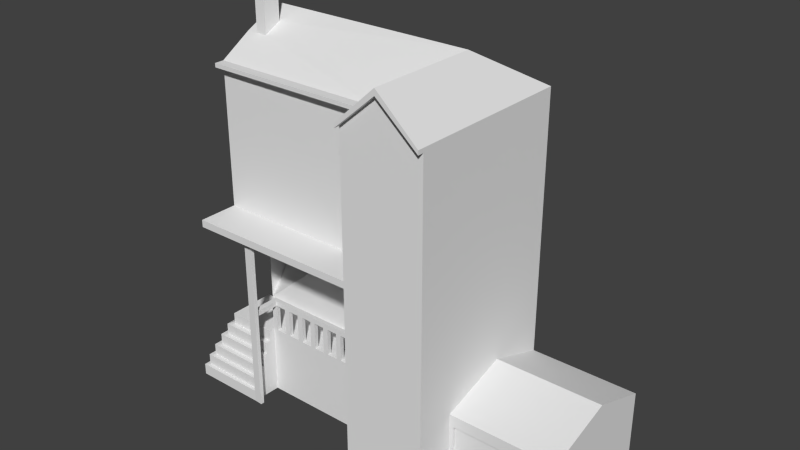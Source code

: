 # Source: Hermitage.blend  (saved by Blender 2.69.0; exported with 4.5.12 LTS)
import bpy
from mathutils import Matrix  # noqa: F401  (used for matrix-valued properties, if any)

bpy.ops.wm.read_factory_settings(use_empty=True)
scene = bpy.context.scene
scene.name = 'Scene'

# ---- collections
col_collection_1 = bpy.data.collections.new('Collection 1'); scene.collection.children.link(col_collection_1)

# ---- world
world_world = bpy.data.worlds.new('World'); scene.world = world_world
world_world.color = (0.05088, 0.05088, 0.05088)
world_world.use_sun_shadow = False
world_world.sun_shadow_jitter_overblur = 0.0
world_world.cycles.sampling_method = 'MANUAL'
world_world.cycles.sample_map_resolution = 256

# ---- meshes
me_cube_003 = bpy.data.meshes.new('Cube.003')
me_cube_003.from_pydata([(-8.016, 16.43, -1.0), (25.1, -7.933, -1.0), (-8.016, -7.933, 12.15), (-8.016, 16.43, 12.15), (25.1, 16.43, 12.15), (25.1, -7.933, 12.15), (-8.016, 16.43, 33.68), (25.1, 16.43, 33.16), (25.1, -7.933, 33.16), (40.8, 16.43, -1.0), (40.8, -7.933, -1.0), (40.8, 16.43, 12.15), (40.8, -7.933, 12.15), (61.09, 16.43, -1.0), (61.09, -7.933, -1.0), (61.09, 16.43, 12.15), (61.09, -7.933, 12.15), (61.09, -7.933, 9.942), (40.8, 4.978, 16.22), (61.09, 4.978, 16.22), (-8.016, -0.02842, 12.15), (0.3789, -7.933, 12.15), (0.3789, -7.933, -1.0), (0.297, -10.92, 5.528), (-9.094, -9.011, 12.15), (0.2662, -10.92, 7.735), (-9.094, -9.011, 9.942), (-8.097, 0.0311, -1.0), (-8.097, 0.0311, 9.942), (-9.076, 0.0506, 12.15), (-9.094, 0.04335, 9.942), (0.3494, -9.011, 12.15), (0.3494, -9.011, 9.942), (-11.0, 0.03579, 5.528), (-11.0, 0.03579, 7.735), (-11.0, -10.92, 5.528), (-11.0, -10.92, 7.735), (-11.94, -11.86, 3.321), (-10.09, -10.01, 7.735), (-10.09, -10.01, 9.942), (-11.94, -11.86, 5.528), (-13.5, 0.004699, 1.161), (-10.09, 0.04772, 7.735), (-10.09, 0.04772, 9.942), (-11.94, 0.02096, 3.321), (-11.94, 0.02096, 5.528), (0.3314, -10.01, 7.735), (0.3314, -10.01, 9.942), (0.2771, -11.86, 3.321), (0.1885, -11.86, 5.528), (-12.79, 0.01542, 1.161), (-12.79, 0.01542, -1.0), (-12.79, 0.01542, 3.321), (-12.79, -12.7, 1.161), (-12.79, -12.7, 3.321), (0.2773, -12.7, 3.321), (0.2373, -12.7, -1.0), (0.2773, -12.7, 1.161), (-13.5, 0.004699, -1.0), (-13.5, -13.42, 1.161), (-13.5, -13.42, -1.0), (0.2326, -13.42, -0.9997), (0.1927, -13.42, 1.161), (25.1, -0.0909, 12.15), (-8.116, -0.0909, 33.16), (-8.016, -7.933, 61.44), (-8.016, 16.43, 61.44), (25.1, -7.933, 61.44), (40.8, 16.43, 61.44), (-8.016, 4.978, 68.63), (-8.016, -1.923, 65.16), (-3.818, -1.923, 65.16), (-3.818, 1.388, 66.87), (-5.917, 4.978, 68.63), (-5.917, -1.923, 65.16), (-5.917, 1.388, 66.87), (25.1, -15.48, -1.0), (25.1, -15.48, 33.16), (25.1, -15.48, 57.14), (40.8, -15.48, -1.0), (25.1, -15.48, 61.44), (40.8, -15.48, 61.44), (32.95, 4.978, 68.63), (-8.016, -7.933, 34.52), (25.1, -7.933, 34.52), (25.1, -15.48, 34.52), (-8.016, -15.44, 33.16), (25.1, -15.44, 33.16), (-8.016, -15.44, 34.52), (25.1, -15.44, 34.52), (1.777, -12.8, -1.0), (1.817, -12.8, 1.161), (1.772, -13.52, -0.9997), (1.733, -13.52, 1.161), (0.2773, -12.7, 33.66), (0.1927, -13.42, 33.66), (1.817, -12.8, 33.66), (1.733, -13.52, 33.66), (32.95, -15.48, 67.43), (32.95, -15.48, 67.43), (40.8, -15.48, 60.66), (25.1, -15.48, 60.61), (25.1, -16.64, 61.44), (40.8, -16.64, 61.44), (32.95, -16.64, 68.63), (32.95, -16.64, 67.43), (32.95, -16.64, 67.43), (40.8, -16.64, 60.66), (25.1, -16.64, 60.61), (-8.016, -7.933, 60.69), (25.1, -7.933, 60.68), (-8.016, -9.764, 61.44), (25.1, -9.764, 61.44), (-8.016, -9.764, 60.69), (25.1, -9.764, 60.68), (-3.818, 1.34, 76.88), (-5.917, 1.34, 76.88), (-3.818, -1.932, 76.86), (-5.917, -1.932, 76.86), (0.3789, -7.114, 12.15), (25.1, -7.163, 12.15), (4.576, -7.933, 12.15), (4.576, -7.122, 12.15), (16.93, -7.933, 12.15), (16.93, -7.147, 12.15), (6.675, -7.933, 12.15), (6.675, -7.126, 12.15), (12.85, -7.933, 12.15), (12.85, -7.139, 12.15), (10.81, -7.933, 12.15), (10.81, -7.135, 12.15), (18.98, -7.933, 12.15), (18.98, -7.151, 12.15), (23.06, -7.933, 12.15), (23.06, -7.159, 12.15), (1.428, -7.933, 12.15), (1.428, -7.116, 12.15), (3.527, -7.933, 12.15), (3.527, -7.12, 12.15), (7.724, -7.933, 12.15), (7.724, -7.129, 12.15), (9.794, -7.933, 12.15), (9.794, -7.133, 12.15), (13.87, -7.933, 12.15), (13.87, -7.141, 12.15), (15.91, -7.933, 12.15), (15.91, -7.145, 12.15), (20.0, -7.933, 12.15), (20.0, -7.153, 12.15), (22.04, -7.933, 12.15), (22.04, -7.157, 12.15), (0.3789, -7.933, 17.33), (0.3789, -7.114, 17.33), (4.576, -7.933, 17.33), (4.576, -7.122, 17.33), (16.93, -7.933, 17.33), (16.93, -7.147, 17.33), (6.675, -7.933, 17.33), (6.675, -7.126, 17.33), (12.85, -7.933, 17.33), (12.85, -7.139, 17.33), (10.81, -7.933, 17.33), (10.81, -7.135, 17.33), (18.98, -7.933, 17.33), (18.98, -7.151, 17.33), (23.06, -7.933, 17.33), (23.06, -7.159, 17.33), (1.428, -7.933, 17.33), (1.428, -7.116, 17.33), (3.527, -7.933, 17.33), (3.527, -7.12, 17.33), (7.724, -7.933, 17.33), (7.724, -7.129, 17.33), (9.794, -7.933, 17.33), (9.794, -7.133, 17.33), (13.87, -7.933, 17.33), (13.87, -7.141, 17.33), (15.91, -7.933, 17.33), (15.91, -7.145, 17.33), (20.0, -7.933, 17.33), (20.0, -7.153, 17.33), (22.04, -7.933, 17.33), (22.04, -7.157, 17.33), (0.3789, -7.933, 18.33), (0.3789, -7.114, 18.33), (4.576, -7.933, 18.33), (4.576, -7.122, 18.33), (16.93, -7.933, 18.33), (16.93, -7.147, 18.33), (6.675, -7.933, 18.33), (6.675, -7.126, 18.33), (12.85, -7.933, 18.33), (12.85, -7.139, 18.33), (10.81, -7.933, 18.33), (10.81, -7.135, 18.33), (18.98, -7.933, 18.33), (18.98, -7.151, 18.33), (23.06, -7.933, 18.33), (23.06, -7.159, 18.33), (1.428, -7.933, 18.33), (1.428, -7.116, 18.33), (3.527, -7.933, 18.33), (3.527, -7.12, 18.33), (7.724, -7.933, 18.33), (7.724, -7.129, 18.33), (9.794, -7.933, 18.33), (9.794, -7.133, 18.33), (13.87, -7.933, 18.33), (13.87, -7.141, 18.33), (15.91, -7.933, 18.33), (15.91, -7.145, 18.33), (20.0, -7.933, 18.33), (20.0, -7.153, 18.33), (22.04, -7.933, 18.33), (22.04, -7.157, 18.33), (25.1, -7.933, 17.33), (25.1, -7.159, 17.33), (25.1, -7.933, 18.33), (25.1, -7.159, 18.33), (0.3789, -12.73, 17.33), (1.428, -12.73, 17.33), (0.3789, -12.73, 18.33), (1.428, -12.73, 18.33), (25.1, -0.0909, 30.0), (21.89, -0.0909, 12.15), (21.89, -0.0909, 30.0), (12.67, -0.0909, 12.15), (12.67, -0.0909, 30.0), (21.89, 1.051, 12.15), (21.89, 1.051, 30.0), (12.67, 1.051, 12.15), (12.67, 1.051, 30.0), (58.83, -7.933, -1.0), (58.83, -7.933, 9.942), (51.78, -7.933, -1.0), (51.78, -7.933, 9.942), (41.64, -7.933, 3.321), (41.64, -7.933, 9.942), (51.78, -7.933, 0.03355), (58.83, -7.933, 0.03185), (58.83, -7.245, 9.942), (51.78, -7.245, 9.942), (53.46, -7.245, 7.735), (57.0, -7.245, 7.735), (51.78, -7.245, 0.03355), (57.01, -7.245, 0.03229), (58.83, -7.245, 0.03185), (53.45, -7.245, 0.03315), (57.0, -7.245, 4.361), (53.46, -7.245, 4.347), (50.58, -7.933, 9.942), (50.58, -7.933, -1.0), (50.58, -7.933, 3.321), (41.64, -7.492, 3.321), (41.64, -7.492, 9.942), (50.58, -7.492, 9.942), (50.58, -7.492, 3.321), (55.27, -7.245, 0.03271), (55.27, -7.245, 4.354), (55.27, -7.245, 7.735), (57.0, -7.245, 6.071), (53.46, -7.245, 6.054), (55.27, -7.408, 6.063), (57.01, -7.245, 2.229), (53.45, -7.245, 2.196), (55.27, -7.408, 2.213)], [], [(5, 1, 76, 77, 8), (87, 89, 84, 83, 88, 86), (15, 19, 16, 17, 14, 13), (83, 84, 110, 109), (2, 24, 31, 21), (258, 248, 260, 262), (33, 35, 36, 34), (35, 40, 49, 23), (26, 24, 29, 30), (26, 32, 31, 24), (26, 39, 47, 32), (37, 40, 45, 44), (38, 39, 43, 42), (35, 23, 25, 36), (38, 36, 25, 46), (27, 51, 50, 52, 44, 45, 33, 34, 42, 43, 28), (38, 46, 47, 39), (33, 45, 40, 35), (48, 37, 54, 55), (38, 42, 34, 36), (37, 48, 49, 40), (57, 56, 22, 21, 31, 32, 47, 46, 25, 23, 49, 48, 55), (52, 50, 53, 54), (50, 51, 58, 41), (54, 53, 57, 55), (57, 53, 59, 62), (37, 44, 52, 54), (59, 41, 58, 60), (50, 41, 59, 53), (61, 56, 90, 92), (3, 6, 64, 20), (8, 87, 86, 64, 6, 7), (8, 5, 120, 4, 7), (7, 4, 63, 223), (71, 72, 75, 74), (100, 98, 99, 101, 78, 85, 77, 76, 79), (84, 8, 77, 85), (10, 12, 18, 11, 68, 81, 100, 79), (74, 118, 117, 71), (66, 69, 73, 82, 104, 103, 81, 68), (198, 218, 217, 197, 213, 214), (6, 66, 68, 11, 4, 7), (84, 85, 78, 101, 80, 67, 110), (8, 84, 89, 87), (90, 91, 93, 92), (57, 62, 95, 94), (56, 57, 91, 90), (94, 95, 97, 96), (91, 57, 94, 96), (93, 91, 96, 97), (99, 98, 105, 106), (101, 99, 106, 108), (100, 107, 105, 98), (74, 75, 73, 69, 70), (107, 103, 104, 106, 105), (108, 106, 104, 102), (100, 81, 103, 107), (80, 101, 108, 102), (65, 109, 113, 111), (110, 67, 112, 114), (109, 110, 114, 113), (67, 65, 111, 112), (113, 114, 112, 111), (75, 116, 118, 74), (72, 71, 117, 115), (117, 118, 116, 115), (75, 72, 115, 116), (136, 119, 21, 2, 20, 3, 0, 9, 11, 4, 120, 134, 150, 148, 132, 124, 146, 144, 128, 130, 142, 140, 126, 122, 138), (163, 195, 211, 179, 147, 131), (130, 128, 127, 129), (140, 142, 141, 139), (144, 146, 145, 143), (141, 142, 174, 173), (124, 132, 131, 123), (131, 132, 164, 163), (148, 150, 149, 147), (125, 121, 122, 126), (134, 120, 5, 133), (172, 204, 190, 158, 126, 140), (148, 147, 179, 180), (135, 136, 138, 137), (181, 213, 197, 165, 133, 149), (149, 150, 182, 181), (172, 171, 203, 204), (181, 182, 214, 213), (162, 161, 193, 194), (162, 194, 206, 174, 142, 130), (152, 184, 183, 151, 21, 119), (176, 175, 207, 208), (130, 129, 161, 162), (156, 188, 210, 178, 146, 124), (144, 143, 175, 176), (173, 205, 193, 161, 129, 141), (119, 136, 168, 200, 184, 152), (128, 144, 176, 208, 192, 160), (177, 209, 187, 155, 123, 145), (134, 133, 165, 166), (140, 139, 171, 172), (154, 186, 202, 170, 138, 122), (124, 123, 155, 156), (127, 128, 160, 159), (166, 198, 214, 182, 150, 134), (137, 138, 170, 169), (145, 146, 178, 177), (159, 191, 207, 175, 143, 127), (136, 135, 167, 168), (135, 21, 151, 167), (180, 212, 196, 164, 132, 148), (122, 121, 153, 154), (157, 189, 203, 171, 139, 125), (125, 126, 158, 157), (199, 183, 184, 200), (210, 188, 187, 209), (203, 189, 190, 204), (206, 194, 193, 205), (169, 201, 185, 153, 121, 137), (185, 201, 202, 186), (192, 208, 207, 191), (196, 212, 211, 195), (157, 158, 190, 189), (168, 167, 199, 200), (177, 178, 210, 209), (154, 153, 185, 186), (163, 164, 196, 195), (173, 174, 206, 205), (199, 167, 220, 222), (159, 160, 192, 191), (180, 179, 211, 212), (169, 170, 202, 201), (156, 155, 187, 188), (198, 166, 216, 218), (201, 169, 167, 199), (199, 201, 202, 200), (202, 170, 168, 200), (169, 167, 168, 170), (157, 153, 154, 158), (173, 171, 172, 174), (159, 161, 162, 160), (177, 175, 176, 178), (163, 155, 156, 164), (181, 179, 180, 182), (157, 189, 185, 153), (205, 173, 171, 203), (193, 161, 159, 191), (209, 177, 175, 207), (187, 155, 163, 195), (179, 211, 213, 181), (185, 189, 190, 186), (205, 203, 204, 206), (193, 191, 192, 194), (209, 207, 208, 210), (187, 195, 196, 188), (213, 211, 212, 214), (212, 180, 182, 214), (156, 188, 196, 164), (210, 178, 176, 208), (162, 194, 192, 160), (206, 174, 172, 204), (190, 158, 154, 186), (216, 215, 217, 218), (165, 197, 217, 215), (166, 165, 215, 216), (220, 219, 221, 222), (151, 183, 221, 219), (183, 199, 222, 221), (167, 151, 219, 220), (2, 24, 29, 20), (226, 227, 231, 230), (228, 230, 231, 229), (227, 225, 229, 231), (224, 226, 230, 228), (225, 224, 228, 229), (11, 15, 13, 9), (12, 16, 19, 18), (18, 19, 15, 11), (250, 252, 251, 234, 238, 235), (12, 10, 251, 252, 236, 237, 250, 235, 233, 17, 16), (22, 56, 61, 60, 58, 51, 27, 0, 9, 13, 14, 232, 234, 251, 10, 79, 76, 1), (235, 241, 240, 233), (239, 233, 240, 246), (235, 238, 244, 241), (246, 245, 257, 247, 244, 238, 239), (265, 257, 245, 263), (244, 247, 264, 249, 261, 242, 259, 243, 260, 248, 263, 245, 246, 240, 241), (239, 232, 14, 17, 233), (252, 250, 255, 256), (254, 253, 256, 255), (236, 252, 256, 253), (250, 237, 254, 255), (237, 236, 253, 254), (5, 133, 149, 147, 131, 123, 145, 143, 127, 129, 141, 139, 125, 121, 137, 135, 21, 22, 1), (93, 97, 95, 62, 59, 60, 61, 92), (26, 30, 28, 43, 39), (20, 3, 0, 27, 28), (28, 30, 29, 20), (3, 4, 7, 6), (71, 74, 70, 65, 67, 80, 102, 104, 82, 73, 75, 72), (232, 239, 238, 234), (63, 224, 225, 227, 226, 20, 64, 6, 7, 223), (83, 109, 65, 70, 69, 66, 6, 64, 86, 88), (249, 258, 262, 261), (264, 247, 257, 265), (262, 260, 243, 259), (261, 262, 259, 242), (258, 265, 263, 248), (249, 264, 265, 258)])
_uv = me_cube_003.uv_layers.new(name='UVMap')
_uv.uv.foreach_set('vector', [0.4238, 0.9749, 0.3339, 0.9749, 0.3339, 0.9233, 0.5675, 0.9233, 0.5675, 0.9749, 0.8878, 0.04042, 0.8882, 0.04044, 0.9395, 0.04044, 0.9395, 0.2669, 0.8882, 0.2669, 0.8878, 0.2669, 0.7979, 0.207, 0.77, 0.1287, 0.7979, 0.04042, 0.813, 0.04042, 0.8878, 0.04042, 0.8878, 0.207, 0.5603, 0.9154, 0.3339, 0.9154, 0.3339, 0.7365, 0.5603, 0.7364, 0.2734, 0.9303, 0.2807, 0.9229, 0.2807, 0.9875, 0.2734, 0.9877, 0.1382, 0.9393, 0.15, 0.9393, 0.15, 0.951, 0.1382, 0.951, 0.976, 0.5851, 0.976, 0.5102, 0.9911, 0.5102, 0.9911, 0.5851, 0.8617, 0.9119, 0.8681, 0.9054, 0.8681, 0.9884, 0.8617, 0.9891, 0.3188, 0.9849, 0.3037, 0.9849, 0.3037, 0.9229, 0.3188, 0.923, 0.2734, 0.9229, 0.2734, 0.9875, 0.2583, 0.9875, 0.2583, 0.9229, 0.9692, 0.5721, 0.976, 0.5789, 0.9048, 0.5789, 0.9046, 0.5721, 0.03743, 0.9097, 0.05253, 0.9097, 0.05253, 0.991, 0.03743, 0.991, 0.3188, 0.9229, 0.3339, 0.9229, 0.3339, 0.9917, 0.3188, 0.9917, 0.9815, 0.7761, 0.9815, 0.6988, 0.9966, 0.6991, 0.9966, 0.7761, 0.2313, 0.9159, 0.2375, 0.9097, 0.2375, 0.9868, 0.2313, 0.9872, 0.0004575, 0.9097, 0.03253, 0.9097, 0.03253, 0.9245, 0.03253, 0.9393, 0.02676, 0.9393, 0.02676, 0.9544, 0.02032, 0.9544, 0.02032, 0.9695, 0.0141, 0.9695, 0.0141, 0.9845, 0.0004575, 0.9845, 0.5521, 0.0, 0.6234, 0.0, 0.6234, 0.0151, 0.5521, 0.0151, 0.7868, 0.9119, 0.7869, 0.9054, 0.8681, 0.9054, 0.8617, 0.9119, 0.9858, 0.6768, 0.9858, 0.5933, 0.9916, 0.5875, 0.9916, 0.6768, 0.2313, 0.9159, 0.1626, 0.9159, 0.1626, 0.9097, 0.2375, 0.9097, 0.06906, 0.9097, 0.06906, 0.9933, 0.05396, 0.9927, 0.05396, 0.9097, 0.9395, 0.1918, 0.9395, 0.177, 0.9721, 0.177, 0.9721, 0.2669, 0.9647, 0.2669, 0.9647, 0.2518, 0.9579, 0.2518, 0.9579, 0.2367, 0.9517, 0.2367, 0.9517, 0.2216, 0.9452, 0.2216, 0.9452, 0.2065, 0.9395, 0.2065, 0.9815, 0.7858, 0.9667, 0.7858, 0.9667, 0.6988, 0.9815, 0.6988, 0.03253, 0.9245, 0.03253, 0.9097, 0.03743, 0.9097, 0.03743, 0.9245, 0.9667, 0.7858, 0.9815, 0.7858, 0.9815, 0.8752, 0.9667, 0.8752, 0.8878, 0.3538, 0.9772, 0.3539, 0.9821, 0.3588, 0.8884, 0.3587, 0.9858, 0.5933, 0.9046, 0.5933, 0.9047, 0.5875, 0.9916, 0.5875, 0.1857, 0.6711, 0.1857, 0.763, 0.1709, 0.763, 0.1709, 0.6711, 0.9772, 0.2669, 0.9821, 0.267, 0.9821, 0.3588, 0.9772, 0.3539, 0.3479, 0.09395, 0.3528, 0.09398, 0.3522, 0.1045, 0.3472, 0.1045, 0.3339, 0.7841, 0.1866, 0.7841, 0.1902, 0.6711, 0.3339, 0.6716, 0.6034, 0.2676, 0.5521, 0.2676, 0.5521, 0.04111, 0.657, 0.04042, 0.77, 0.04111, 0.77, 0.2676, 0.9046, 0.6768, 0.761, 0.6768, 0.761, 0.6716, 0.761, 0.5102, 0.9046, 0.5102, 0.77, 0.3507, 0.77, 0.207, 0.883, 0.207, 0.883, 0.3291, 0.2094, 0.6424, 0.2324, 0.6424, 0.2324, 0.6568, 0.2094, 0.6567, 0.1078, 0.7589, 0.05415, 0.8052, 0.05415, 0.8052, 0.0004575, 0.7585, 0.0004575, 0.7349, 0.0004575, 0.5801, 0.0004576, 0.5708, 0.0004575, 0.3372, 0.1078, 0.3372, 0.5768, 0.9749, 0.5675, 0.9749, 0.5675, 0.9233, 0.5768, 0.9233, 0.3339, 0.6768, 0.4238, 0.6768, 0.4516, 0.5885, 0.4238, 0.5102, 0.761, 0.5102, 0.761, 0.7284, 0.7556, 0.7284, 0.3339, 0.7284, 0.9958, 0.7858, 0.9958, 0.8658, 0.9815, 0.8658, 0.9815, 0.7858, 0.3339, 0.671, 0.2574, 0.6711, 0.2574, 0.6568, 0.2574, 0.391, 0.1097, 0.391, 0.1078, 0.3372, 0.1158, 0.3372, 0.3339, 0.3372, 0.6517, 0.01067, 0.6377, 0.01067, 0.6377, 0.005378, 0.6517, 0.005378, 0.6587, 0.005378, 0.6587, 0.01069, 0.3339, 0.1473, 0.3339, 0.3372, 2.609e-08, 0.3372, 0.0, 0.0, 0.1074, 2.218e-07, 0.1074, 0.1437, 0.5768, 0.9749, 0.5768, 0.9233, 0.7315, 0.9233, 0.7552, 0.9233, 0.761, 0.9233, 0.761, 0.9749, 0.7557, 0.9749, 0.96, 0.7282, 0.9506, 0.7282, 0.9506, 0.6768, 0.96, 0.6768, 0.5521, 0.03024, 0.5669, 0.03026, 0.5669, 0.03517, 0.5521, 0.03519, 0.9912, 0.2879, 0.9961, 0.2879, 0.9961, 0.5102, 0.9912, 0.5102, 0.9954, 0.02985, 0.9952, 0.04463, 0.9846, 0.04464, 0.9849, 0.02986, 0.7578, 0.00828, 0.7627, 0.008005, 0.7627, 0.01856, 0.7578, 0.01883, 0.9846, 0.04464, 0.9952, 0.04463, 0.9954, 0.2669, 0.9849, 0.2669, 0.5669, 0.03517, 0.5669, 0.03026, 0.7891, 0.03027, 0.7891, 0.03517, 0.0004575, 0.3451, 0.0004531, 0.3451, 0.0004531, 0.3372, 0.0004575, 0.3372, 0.9821, 0.3588, 0.9821, 0.3051, 0.99, 0.3051, 0.99, 0.3588, 0.2807, 0.9229, 0.2887, 0.9229, 0.2887, 0.9766, 0.2807, 0.9766, 0.2094, 0.6567, 0.2324, 0.6568, 0.2574, 0.6568, 0.2574, 0.6711, 0.2094, 0.6711, 0.9912, 0.5102, 0.9858, 0.5102, 0.9365, 0.4567, 0.9447, 0.4567, 0.9447, 0.4567, 0.9912, 0.4028, 0.9447, 0.4567, 0.9365, 0.4567, 0.9855, 0.4028, 0.7556, 0.7284, 0.761, 0.7284, 0.761, 0.7364, 0.7556, 0.7364, 0.761, 0.9233, 0.7552, 0.9233, 0.7552, 0.9154, 0.761, 0.9154, 0.7187, 0.4611, 0.7187, 0.456, 0.7312, 0.456, 0.7312, 0.4611, 0.7491, 4.605e-05, 0.7491, 0.005278, 0.7366, 0.005277, 0.7366, 4.605e-05, 0.9846, 0.04044, 0.9846, 0.2669, 0.9721, 0.2669, 0.9721, 0.04044, 0.1673, 0.4446, 0.1673, 0.671, 0.1548, 0.671, 0.1548, 0.4446, 0.5521, 0.03529, 0.7786, 0.03519, 0.7786, 0.04042, 0.5521, 0.04042, 0.7641, 0.9521, 0.7644, 0.8837, 0.7868, 0.8838, 0.7868, 0.9638, 0.9395, 0.05212, 0.9621, 0.04042, 0.9621, 0.1204, 0.9397, 0.1205, 0.6377, 0.02237, 0.6234, 0.02237, 0.6234, 0.0, 0.6377, 1.305e-08, 0.2439, 0.9229, 0.2583, 0.9229, 0.2583, 0.9914, 0.2439, 0.9914, 0.391, 0.1021, 0.391, 0.09494, 0.3854, 0.09494, 0.3854, 0.03752, 0.4395, 0.03752, 0.5521, 0.03752, 0.5521, 0.03753, 0.5521, 0.3714, 0.5521, 0.3714, 0.5521, 0.264, 0.3907, 0.264, 0.3907, 0.25, 0.3908, 0.2431, 0.3908, 0.2291, 0.3908, 0.2221, 0.3908, 0.2082, 0.3908, 0.2012, 0.3909, 0.1872, 0.3909, 0.1803, 0.3909, 0.1663, 0.3909, 0.1593, 0.391, 0.1452, 0.391, 0.138, 0.391, 0.1236, 0.391, 0.1165, 0.8387, 0.6768, 0.8455, 0.6768, 0.8455, 0.6838, 0.8387, 0.6838, 0.8032, 0.6838, 0.8032, 0.6768, 0.3909, 0.1663, 0.3909, 0.1803, 0.3854, 0.1803, 0.3854, 0.1663, 0.391, 0.1452, 0.3909, 0.1593, 0.3854, 0.1593, 0.3854, 0.1452, 0.3909, 0.1872, 0.3908, 0.2012, 0.3854, 0.2012, 0.3854, 0.1872, 0.2384, 0.9364, 0.2438, 0.9364, 0.2438, 0.9719, 0.2384, 0.9719, 0.3908, 0.2082, 0.3908, 0.2221, 0.3854, 0.2221, 0.3854, 0.2082, 0.9916, 0.6346, 0.997, 0.6346, 0.997, 0.67, 0.9916, 0.67, 0.3908, 0.2291, 0.3908, 0.2431, 0.3854, 0.2431, 0.3854, 0.2291, 0.3854, 0.138, 0.3854, 0.1236, 0.391, 0.1236, 0.391, 0.138, 0.3907, 0.25, 0.3907, 0.264, 0.3854, 0.264, 0.3854, 0.25, 0.1857, 0.7984, 0.1857, 0.8052, 0.1785, 0.8052, 0.1785, 0.7984, 0.1785, 0.763, 0.1857, 0.763, 0.9969, 0.6297, 0.9916, 0.6297, 0.9916, 0.5943, 0.9969, 0.5943, 0.3854, 0.1021, 0.391, 0.1021, 0.391, 0.1165, 0.3854, 0.1165, 0.8387, 0.6978, 0.8455, 0.6978, 0.8455, 0.7047, 0.8387, 0.7047, 0.8032, 0.7047, 0.8032, 0.6978, 1.0, 0.9597, 0.9947, 0.9597, 0.9947, 0.9242, 1.0, 0.9242, 0.6732, 0.02237, 0.6732, 0.01687, 0.68, 0.01687, 0.68, 0.02237, 1.0, 0.9242, 0.9947, 0.9242, 0.9947, 0.9174, 1.0, 0.9174, 0.9786, 0.396, 0.9841, 0.396, 0.9841, 0.4028, 0.9786, 0.4028, 0.2959, 0.9584, 0.2959, 0.9652, 0.2889, 0.9652, 0.2889, 0.9584, 0.2889, 0.9229, 0.2959, 0.9229, 0.8839, 0.7123, 0.8839, 0.7191, 0.8783, 0.7191, 0.8783, 0.7123, 0.8783, 0.6768, 0.8839, 0.6768, 0.9893, 0.9107, 0.9947, 0.9107, 0.9947, 0.9174, 0.9893, 0.9174, 0.9786, 0.3606, 0.9841, 0.3606, 0.9841, 0.396, 0.9786, 0.396, 0.9786, 0.396, 0.9786, 0.4028, 0.9716, 0.4028, 0.9716, 0.396, 0.9716, 0.3606, 0.9786, 0.3606, 0.9893, 0.8752, 0.9947, 0.8752, 0.9947, 0.9107, 0.9893, 0.9107, 0.9293, 0.7123, 0.9293, 0.7191, 0.9223, 0.7191, 0.9223, 0.7123, 0.9223, 0.6768, 0.9293, 0.6768, 0.1709, 0.763, 0.1781, 0.763, 0.1781, 0.7984, 0.1781, 0.8052, 0.1709, 0.8052, 0.1709, 0.7984, 0.5943, 0.01545, 0.5943, 0.02243, 0.5589, 0.02243, 0.5521, 0.02243, 0.5521, 0.01545, 0.5589, 0.01545, 0.9435, 0.396, 0.9435, 0.4028, 0.9365, 0.4028, 0.9365, 0.396, 0.9365, 0.3606, 0.9435, 0.3606, 0.7963, 0.002375, 0.8016, 0.002375, 0.8016, 0.03784, 0.7963, 0.03784, 0.6377, 0.02237, 0.6377, 0.01687, 0.6732, 0.01687, 0.6732, 0.02237, 0.9716, 0.396, 0.9716, 0.4028, 0.9644, 0.4028, 0.9644, 0.396, 0.9644, 0.3606, 0.9716, 0.3606, 0.68, 0.0, 0.68, 0.005378, 0.6445, 0.005378, 0.6445, 3.261e-09, 0.9841, 0.3606, 0.9895, 0.3606, 0.9895, 0.396, 0.9841, 0.396, 0.7964, 0.6908, 0.8032, 0.6908, 0.8032, 0.6978, 0.7964, 0.6978, 0.761, 0.6978, 0.761, 0.6908, 0.2384, 0.8519, 0.2439, 0.8519, 0.2439, 0.8874, 0.2384, 0.8874, 0.9893, 0.9174, 0.9947, 0.9174, 0.9947, 0.9529, 0.9893, 0.9529, 0.9644, 0.396, 0.9644, 0.4028, 0.9575, 0.4028, 0.9575, 0.396, 0.9575, 0.3606, 0.9644, 0.3606, 0.8839, 0.6768, 0.8895, 0.6768, 0.8895, 0.7123, 0.8839, 0.7123, 0.8735, 0.001984, 0.8806, 0.001984, 0.8806, 0.03745, 0.8735, 0.03745, 0.7964, 0.7117, 0.8032, 0.7117, 0.8032, 0.7187, 0.7964, 0.7187, 0.761, 0.7187, 0.761, 0.7117, 0.2439, 0.9364, 0.2384, 0.9364, 0.2384, 0.901, 0.2439, 0.901, 0.9506, 0.7123, 0.9506, 0.7191, 0.9435, 0.7191, 0.9435, 0.7123, 0.9435, 0.6768, 0.9506, 0.6768, 0.96, 0.6768, 0.9655, 0.6768, 0.9655, 0.7123, 0.96, 0.7123, 0.8878, 0.007585, 0.8806, 0.007585, 0.8806, 0.001984, 0.8878, 0.001998, 0.6587, 0.01077, 0.6656, 0.01078, 0.6656, 0.01616, 0.6587, 0.01616, 0.6015, 0.02097, 0.5943, 0.02097, 0.5943, 0.01545, 0.6015, 0.01547, 0.6157, 0.01549, 0.6226, 0.01551, 0.6226, 0.02097, 0.6157, 0.02097, 0.9538, 0.1273, 0.9538, 0.1205, 0.961, 0.1205, 0.961, 0.1273, 0.961, 0.1628, 0.9538, 0.1628, 0.7547, 4.605e-05, 0.7547, 0.007223, 0.7491, 0.007223, 0.7491, 4.606e-05, 0.6377, 0.01073, 0.6447, 0.01074, 0.6447, 0.01616, 0.6377, 0.01616, 0.6796, 0.01073, 0.6726, 0.01071, 0.6726, 0.005378, 0.6796, 0.005378, 0.96, 0.7123, 0.9655, 0.7123, 0.9655, 0.7191, 0.96, 0.7191, 0.8839, 0.7123, 0.8895, 0.7123, 0.8895, 0.7191, 0.8839, 0.7191, 0.9893, 0.9529, 0.9947, 0.9529, 0.9947, 0.9597, 0.9893, 0.9597, 0.2439, 0.901, 0.2384, 0.901, 0.2384, 0.8942, 0.2439, 0.8942, 0.9916, 0.67, 0.997, 0.67, 0.997, 0.6768, 0.9916, 0.6768, 0.2384, 0.9719, 0.2438, 0.9719, 0.2438, 0.9787, 0.2384, 0.9787, 0.8895, 0.7191, 0.8895, 0.7123, 0.9223, 0.7123, 0.9223, 0.7191, 0.9841, 0.396, 0.9895, 0.396, 0.9895, 0.4028, 0.9841, 0.4028, 0.9969, 0.5943, 0.9916, 0.5943, 0.9916, 0.5875, 0.9969, 0.5875, 0.2384, 0.8874, 0.2439, 0.8874, 0.2439, 0.8942, 0.2384, 0.8942, 0.6445, 3.261e-09, 0.6445, 0.005378, 0.6377, 0.005378, 0.6377, 6.523e-09, 0.8032, 0.6908, 0.7964, 0.6908, 0.7964, 0.6768, 0.8032, 0.6768, 0.9538, 0.1205, 0.9538, 0.1273, 0.9395, 0.1273, 0.9395, 0.1205, 0.7027, 0.02801, 0.6883, 0.02801, 0.6883, 0.02246, 0.7027, 0.02243, 0.7008, 0.00802, 0.7076, 0.00802, 0.7076, 0.02237, 0.7008, 0.02237, 0.68, 3.261e-09, 0.6943, 0.0, 0.6943, 0.005587, 0.68, 0.005559, 0.7471, 0.007621, 0.7471, 0.02198, 0.7416, 0.02198, 0.7416, 0.007621, 0.6798, 0.01623, 0.6656, 0.01623, 0.6656, 0.01073, 0.6798, 0.01076, 0.7027, 0.02255, 0.7166, 0.02255, 0.7166, 0.02801, 0.7027, 0.02799, 0.7166, 0.02255, 0.7306, 0.02255, 0.7306, 0.02797, 0.7166, 0.02794, 0.7525, 0.00802, 0.7525, 0.02198, 0.7471, 0.02198, 0.7471, 0.00802, 0.7445, 0.02797, 0.7306, 0.02797, 0.7306, 0.02264, 0.7445, 0.02266, 0.694, 0.02237, 0.6872, 0.02237, 0.6872, 0.00802, 0.694, 0.00802, 0.9293, 0.7191, 0.9293, 0.7123, 0.9435, 0.7123, 0.9435, 0.7191, 0.7144, 0.00802, 0.7212, 0.00802, 0.7212, 0.02198, 0.7144, 0.02198, 0.9435, 0.4028, 0.9435, 0.396, 0.9575, 0.396, 0.9575, 0.4028, 0.7076, 0.00802, 0.7144, 0.00802, 0.7144, 0.02198, 0.7076, 0.02198, 0.8387, 0.6838, 0.8455, 0.6838, 0.8455, 0.6978, 0.8387, 0.6978, 0.7087, 0.005587, 0.6943, 0.005586, 0.6943, 7.3e-05, 0.7087, 4.605e-05, 0.6157, 0.02097, 0.6015, 0.02097, 0.6015, 0.01547, 0.6157, 0.01549, 0.7226, 0.005503, 0.7087, 0.005502, 0.7087, 7.258e-05, 0.7226, 4.605e-05, 0.6587, 0.01616, 0.6447, 0.01616, 0.6447, 0.01074, 0.6587, 0.01077, 0.7226, 4.605e-05, 0.7366, 4.726e-05, 0.7366, 0.005393, 0.7226, 0.00542, 0.6587, 0.005378, 0.6726, 0.005378, 0.6726, 0.01071, 0.6587, 0.01069, 0.8032, 0.7117, 0.7964, 0.7117, 0.7964, 0.6978, 0.8032, 0.6978, 0.7416, 0.02198, 0.7348, 0.02198, 0.7348, 0.00802, 0.7416, 0.00802, 0.7212, 0.00802, 0.728, 0.00802, 0.728, 0.02198, 0.7212, 0.02198, 0.7348, 0.02198, 0.728, 0.02198, 0.728, 0.00802, 0.7348, 0.00802, 0.6883, 0.02243, 0.6883, 0.02922, 0.6742, 0.02922, 0.6742, 0.02243, 0.7008, 0.02237, 0.694, 0.02237, 0.694, 0.00802, 0.7008, 0.00802, 0.7513, 0.02302, 0.7566, 0.02302, 0.7566, 0.02981, 0.7513, 0.02981, 0.8387, 0.7047, 0.8455, 0.7047, 0.8455, 0.7187, 0.8387, 0.7187, 0.7525, 0.008006, 0.7578, 0.008005, 0.7578, 0.02197, 0.7525, 0.02198, 0.7513, 0.02264, 0.7513, 0.02981, 0.7445, 0.02981, 0.7445, 0.02264, 0.8783, 0.7123, 0.8783, 0.7191, 0.8455, 0.7191, 0.8455, 0.7123, 0.8806, 0.007585, 0.8878, 0.007585, 0.8878, 0.04042, 0.8806, 0.04042, 0.7963, 0.03519, 0.7891, 0.03519, 0.7891, 0.002375, 0.7963, 0.002376, 0.3854, 0.03752, 0.3781, 0.03015, 0.4401, 0.03027, 0.4395, 0.03752, 0.5521, 0.02243, 0.6742, 0.02243, 0.6742, 0.03024, 0.5521, 0.03024, 0.1709, 0.7932, 0.1078, 0.7932, 0.1078, 0.6711, 0.1709, 0.6711, 0.3037, 0.9229, 0.3037, 0.986, 0.2959, 0.986, 0.2959, 0.9229, 0.8767, 0.9054, 0.8767, 0.9685, 0.8689, 0.9685, 0.8689, 0.9054, 0.9699, 0.04042, 0.9699, 0.1625, 0.9621, 0.1625, 0.9621, 0.04042, 0.8767, 0.8752, 0.8767, 0.7364, 0.9667, 0.7364, 0.9667, 0.8752, 0.77, 0.5102, 0.77, 0.3713, 0.8593, 0.3714, 0.8593, 0.5102, 0.8593, 0.5102, 0.8593, 0.3714, 0.9365, 0.3713, 0.9365, 0.5101, 0.259, 0.851, 0.3043, 0.8511, 0.3339, 0.8511, 0.3339, 0.8593, 0.3268, 0.8593, 0.259, 0.8593, 0.2439, 0.7841, 0.3339, 0.7841, 0.3339, 0.8511, 0.3043, 0.8511, 0.3043, 0.7899, 0.259, 0.7899, 0.259, 0.851, 0.259, 0.8593, 0.259, 0.9075, 0.259, 0.9229, 0.2439, 0.9229, 0.3855, 0.09495, 0.3528, 0.09398, 0.3479, 0.09395, 0.3479, 0.0, 0.4397, 2.609e-08, 0.4398, 0.004903, 0.4399, 0.03698, 0.5521, 0.03753, 0.5521, 0.3714, 0.5521, 0.5102, 0.3855, 0.5102, 0.3855, 0.4948, 0.3855, 0.4465, 0.3855, 0.4383, 0.3855, 0.3714, 0.3339, 0.3714, 0.3339, 0.264, 0.3855, 0.264, 0.883, 0.207, 0.8877, 0.207, 0.8877, 0.2553, 0.883, 0.2553, 0.2392, 0.8519, 0.2392, 0.7841, 0.2439, 0.7841, 0.2439, 0.8519, 0.8877, 0.283, 0.8877, 0.3507, 0.883, 0.3507, 0.883, 0.283, 0.9911, 0.5851, 0.9911, 0.5727, 0.9911, 0.5608, 0.9911, 0.5483, 0.9911, 0.5369, 0.9958, 0.5369, 0.9958, 0.5851, 0.1382, 0.9246, 0.1382, 0.9097, 0.1501, 0.9097, 0.1501, 0.9247, 0.1143, 0.9097, 0.1257, 0.9097, 0.1258, 0.9245, 0.1258, 0.9392, 0.1258, 0.9509, 0.1258, 0.9624, 0.1382, 0.9624, 0.15, 0.9624, 0.15, 0.951, 0.15, 0.9393, 0.1501, 0.9247, 0.1501, 0.9097, 0.1626, 0.9097, 0.1626, 0.9775, 0.1143, 0.9775, 0.3268, 0.9075, 0.3339, 0.9075, 0.3339, 0.9229, 0.259, 0.9229, 0.259, 0.9075, 0.7641, 0.9448, 0.7641, 0.9901, 0.7611, 0.9901, 0.7611, 0.9448, 0.06906, 0.9097, 0.1143, 0.9097, 0.1143, 0.9709, 0.06906, 0.9709, 0.9954, 0.2669, 0.9954, 0.2058, 0.9984, 0.2058, 0.9984, 0.2669, 0.7611, 0.9448, 0.7611, 0.8837, 0.7641, 0.8837, 0.7641, 0.9448, 0.9977, 0.8722, 0.9977, 0.9174, 0.9947, 0.9174, 0.9947, 0.8722, 0.7868, 0.9054, 0.7868, 0.8915, 0.7868, 0.8845, 0.7868, 0.8705, 0.7868, 0.8636, 0.7868, 0.8496, 0.7868, 0.8426, 0.7868, 0.8287, 0.7868, 0.8217, 0.7868, 0.8077, 0.7868, 0.8008, 0.7868, 0.7866, 0.7868, 0.7794, 0.7868, 0.7651, 0.7868, 0.7579, 0.7868, 0.7436, 0.7868, 0.7364, 0.8767, 0.7364, 0.8767, 0.9054, 0.2227, 0.9094, 0.0004577, 0.9094, 0.0004575, 0.8989, 0.2227, 0.8989, 0.2227, 0.8052, 0.2375, 0.8052, 0.2375, 0.8992, 0.2375, 0.9097, 0.9692, 0.5721, 0.9692, 0.5102, 0.9624, 0.5103, 0.976, 0.5102, 0.976, 0.5789, 0.8767, 0.8752, 0.9893, 0.8752, 0.9893, 0.9651, 0.8771, 0.9651, 0.8771, 0.8903, 0.6804, 0.007275, 0.6872, 0.007217, 0.6872, 0.02231, 0.68, 0.02237, 0.7868, 0.8837, 0.5603, 0.8837, 0.5603, 0.74, 0.7868, 0.7364, 0.2094, 0.6424, 0.2094, 0.6567, 0.2094, 0.6711, 0.1673, 0.671, 0.1673, 0.4446, 0.1158, 0.4446, 0.1078, 0.4446, 0.1097, 0.391, 0.2574, 0.391, 0.2574, 0.6568, 0.2324, 0.6568, 0.2324, 0.6424, 0.3339, 0.9075, 0.3268, 0.9075, 0.3268, 0.8593, 0.3339, 0.8593, 0.657, 0.2676, 0.657, 0.2457, 0.657, 0.2456, 0.657, 0.1826, 0.657, 0.1826, 0.6575, 0.04113, 0.657, 0.04042, 0.77, 0.04111, 0.77, 0.2676, 0.657, 0.2676, 0.7187, 0.277, 0.7187, 0.456, 0.7187, 0.4611, 0.6776, 0.4865, 0.6304, 0.5102, 0.5521, 0.4611, 0.5521, 0.2712, 0.6651, 0.2676, 0.77, 0.2676, 0.77, 0.277, 0.1258, 0.9392, 0.1382, 0.9393, 0.1382, 0.951, 0.1258, 0.9509, 0.1258, 0.9245, 0.1257, 0.9097, 0.1382, 0.9097, 0.1382, 0.9246, 0.1382, 0.951, 0.15, 0.951, 0.15, 0.9624, 0.1382, 0.9624, 0.1258, 0.9509, 0.1382, 0.951, 0.1382, 0.9624, 0.1258, 0.9624, 0.1382, 0.9393, 0.1382, 0.9246, 0.1501, 0.9247, 0.15, 0.9393, 0.1258, 0.9392, 0.1258, 0.9245, 0.1382, 0.9246, 0.1382, 0.9393])
me_cube_003.use_remesh_preserve_volume = False
me_cube_003.use_remesh_preserve_attributes = False
me_cube_003.use_mirror_vertex_groups = False
me_cube_003.update()

# ---- objects
ob_cube = bpy.data.objects.new('Cube', me_cube_003)

# ---- transforms, parenting, visibility, modifiers, constraints
ob_cube.location = (0.0, 0.0, 1.0)
ob_cube.scale = (4.243, 4.243, 4.243)
ob_cube.lineart.crease_threshold = 0.0

# ---- collection membership
col_collection_1.objects.link(ob_cube)

# ---- scene / render settings (as saved in the file)
scene.frame_start = 1; scene.frame_end = 250; scene.frame_set(1)
scene.render.engine = 'BLENDER_EEVEE_NEXT'
scene.render.image_settings.compression = 90
scene.render.resolution_percentage = 50
scene.render.dither_intensity = 0.0
scene.cycles.use_denoising = False
scene.cycles.samples = 10
scene.cycles.sampling_pattern = 'TABULATED_SOBOL'
scene.cycles.light_sampling_threshold = 0.0
scene.cycles.use_adaptive_sampling = False
scene.cycles.use_light_tree = False
scene.cycles.blur_glossy = 0.0
scene.cycles.volume_bounces = 1
scene.cycles.pixel_filter_type = 'GAUSSIAN'
scene.cycles.sample_clamp_indirect = 0.0
scene.view_settings.view_transform = 'Standard'
bpy.context.view_layer.update()

# ---- added for rendering (the .blend has no active camera and no usable light): camera, sun
cam_auto = bpy.data.cameras.new('AutoCamera')
cam_auto.lens = 50.0
cam_auto.sensor_width = 36.0
cam_auto.clip_end = 7771.09
ob_auto_camera = bpy.data.objects.new('AutoCamera', cam_auto)
scene.collection.objects.link(ob_auto_camera)
ob_auto_camera.location = (543.757, -531.804, 516.209)
ob_auto_camera.rotation_euler = (1.09748, -7.21219e-08, 0.694738)
scene.camera = ob_auto_camera
light_auto_sun = bpy.data.lights.new('AutoSun', 'SUN')
light_auto_sun.energy = 3.0
light_auto_sun.angle = 0.0523599
ob_auto_sun = bpy.data.objects.new('AutoSun', light_auto_sun)
scene.collection.objects.link(ob_auto_sun)
ob_auto_sun.rotation_euler = (0.872665, 0.174533, 0.523599)
bpy.context.view_layer.update()
